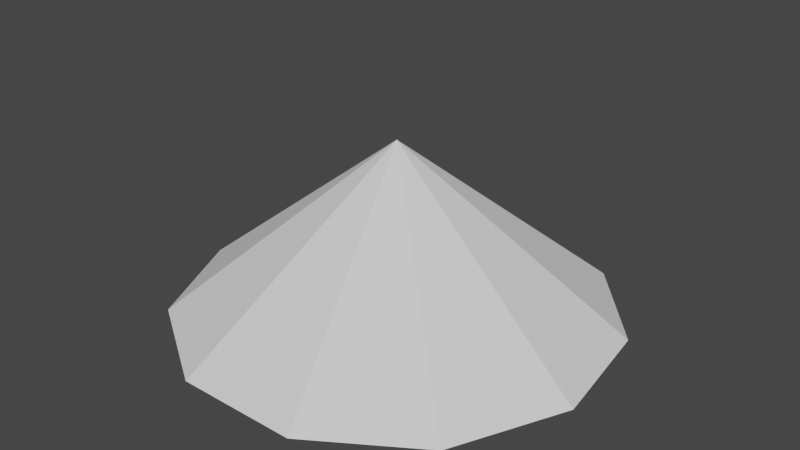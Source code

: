 # Source: Fireplace.blend  (saved by Blender 2.91.10; exported with 4.5.12 LTS)
import bpy
from mathutils import Matrix  # noqa: F401  (used for matrix-valued properties, if any)

bpy.ops.wm.read_factory_settings(use_empty=True)
scene = bpy.context.scene
scene.name = 'Scene'

# ---- collections
col_collection = bpy.data.collections.new('Collection'); scene.collection.children.link(col_collection)

# ---- world
world_world = bpy.data.worlds.new('World'); scene.world = world_world
world_world.use_nodes = True; world_world.node_tree.nodes.clear()
_N = world_world.node_tree.nodes; _L = world_world.node_tree.links
n0 = _N.new('ShaderNodeOutputWorld'); n0.name = 'World Output'; n0.location = (300, 300)
n1 = _N.new('ShaderNodeBackground'); n1.name = 'Background'; n1.location = (10, 300)
n1.inputs[0].default_value = (0.05088, 0.05088, 0.05088, 1.0)
_L.new(n1.outputs[0], n0.inputs[0])
n0.is_active_output = True
world_world.color = (0.05088, 0.05088, 0.05088)
world_world.use_sun_shadow = False
world_world.sun_shadow_jitter_overblur = 0.0

# ---- meshes
me_cone = bpy.data.meshes.new('Cone')
me_cone.from_pydata([(0.0, 1.31, -0.52), (0.7082, 1.102, -0.52), (1.192, 0.5442, -0.52), (1.297, -0.1864, -0.52), (0.99, -0.8579, -0.52), (0.3691, -1.257, -0.52), (-0.3691, -1.257, -0.52), (-0.99, -0.8579, -0.52), (-1.297, -0.1864, -0.52), (-1.192, 0.5442, -0.52), (-0.7082, 1.102, -0.52), (0.0, 0.0, 0.52)], [], [(0, 11, 1), (1, 11, 2), (2, 11, 3), (3, 11, 4), (4, 11, 5), (5, 11, 6), (6, 11, 7), (7, 11, 8), (8, 11, 9), (0, 1, 2, 3, 4, 5, 6, 7, 8, 9, 10), (9, 11, 10), (10, 11, 0)])
_uv = me_cone.uv_layers.new(name='UVMap')
_uv.uv.foreach_set('vector', [0.25, 0.49, 0.25, 0.25, 0.3798, 0.4519, 0.3798, 0.4519, 0.25, 0.25, 0.4683, 0.3497, 0.4683, 0.3497, 0.25, 0.25, 0.4876, 0.2158, 0.4876, 0.2158, 0.25, 0.25, 0.4314, 0.09283, 0.4314, 0.09283, 0.25, 0.25, 0.3176, 0.01972, 0.3176, 0.01972, 0.25, 0.25, 0.1824, 0.01972, 0.1824, 0.01972, 0.25, 0.25, 0.06862, 0.09283, 0.06862, 0.09283, 0.25, 0.25, 0.01244, 0.2158, 0.01244, 0.2158, 0.25, 0.25, 0.03169, 0.3497, 0.75, 0.49, 0.8798, 0.4519, 0.9683, 0.3497, 0.9876, 0.2158, 0.9314, 0.09283, 0.8176, 0.01972, 0.6824, 0.01972, 0.5686, 0.09283, 0.5124, 0.2158, 0.5317, 0.3497, 0.6202, 0.4519, 0.03169, 0.3497, 0.25, 0.25, 0.1202, 0.4519, 0.1202, 0.4519, 0.25, 0.25, 0.25, 0.49])
me_cone.use_remesh_fix_poles = True
me_cone.use_remesh_preserve_attributes = False
me_cone.use_mirror_vertex_groups = False
me_cone.update()

# ---- objects
ob_cone = bpy.data.objects.new('Cone', me_cone)

# ---- transforms, parenting, visibility, modifiers, constraints
ob_cone.location = (0.0, 0.0, 0.5)
ob_cone.lineart.crease_threshold = 0.0

# ---- collection membership
col_collection.objects.link(ob_cone)

# ---- scene / render settings (as saved in the file)
scene.frame_start = 1; scene.frame_end = 250; scene.frame_set(1)
scene.render.engine = 'BLENDER_EEVEE_NEXT'
scene.cycles.use_denoising = False
scene.cycles.samples = 128
scene.cycles.sampling_pattern = 'TABULATED_SOBOL'
scene.cycles.use_adaptive_sampling = False
scene.cycles.use_light_tree = False
scene.view_settings.view_transform = 'Filmic'
bpy.context.view_layer.update()

# ---- added for rendering (the .blend has no active camera and no usable light): camera, sun
cam_auto = bpy.data.cameras.new('AutoCamera')
cam_auto.lens = 50.0
cam_auto.sensor_width = 36.0
cam_auto.clip_end = 1000.0
ob_auto_camera = bpy.data.objects.new('AutoCamera', cam_auto)
scene.collection.objects.link(ob_auto_camera)
ob_auto_camera.location = (3.51051, -4.18608, 3.30841)
ob_auto_camera.rotation_euler = (1.09748, -7.21219e-08, 0.694738)
scene.camera = ob_auto_camera
light_auto_sun = bpy.data.lights.new('AutoSun', 'SUN')
light_auto_sun.energy = 3.0
light_auto_sun.angle = 0.0523599
ob_auto_sun = bpy.data.objects.new('AutoSun', light_auto_sun)
scene.collection.objects.link(ob_auto_sun)
ob_auto_sun.rotation_euler = (0.872665, 0.174533, 0.523599)
bpy.context.view_layer.update()
